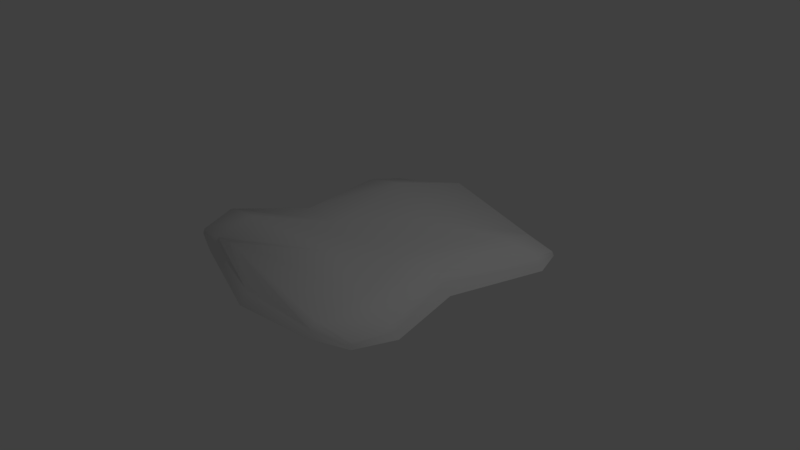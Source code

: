 # Source: Mud.blend  (saved by Blender 2.79.0; exported with 4.5.12 LTS)
import bpy
from mathutils import Matrix  # noqa: F401  (used for matrix-valued properties, if any)

bpy.ops.wm.read_factory_settings(use_empty=True)
scene = bpy.context.scene
scene.name = 'Scene'

# ---- collections
col_collection_1 = bpy.data.collections.new('Collection 1'); scene.collection.children.link(col_collection_1)

# ---- materials (node trees are filled in below, after node groups)
mat_material = bpy.data.materials.new('Material')
mat_material.alpha_threshold = 0.0
mat_material.use_transparent_shadow = False
mat_material.roughness = 0.5
mat_material.line_color = (0.0, 0.0, 0.0, 1.0)

# ---- material node trees

# ---- world
world_world = bpy.data.worlds.new('World'); scene.world = world_world
world_world.color = (0.05088, 0.05088, 0.05088)
world_world.use_sun_shadow = False
world_world.sun_shadow_jitter_overblur = 0.0
world_world.cycles.sampling_method = 'MANUAL'

# ---- cameras
cam_camera = bpy.data.cameras.new('Camera')
cam_camera.clip_end = 100.0
cam_camera.lens = 35.0
cam_camera.sensor_width = 32.0
cam_camera.sensor_height = 18.0
cam_camera.ortho_scale = 7.314
cam_camera.dof.focus_distance = 0.0
cam_camera.dof.aperture_fstop = 128.0

# ---- lights
light_lamp = bpy.data.lights.new('Lamp', 'POINT')
light_lamp.transmission_factor = 0.0
light_lamp.cutoff_distance = 30.0
light_lamp.energy = 100.0
light_lamp.shadow_buffer_clip_start = 1.001
light_lamp.shadow_soft_size = 0.1
light_lamp.shadow_maximum_resolution = 0.006
light_lamp.use_absolute_resolution = True

# ---- meshes
me_cube = bpy.data.meshes.new('Cube')
me_cube.from_pydata([(-2.007, -1.201, 0.01048), (-1.426, 1.899, 0.01542), (1.565, 1.798, -0.04625), (1.451, -1.543, 0.01048), (1.556, 1.789, -0.01468), (1.442, -1.532, 0.04488), (-1.998, -1.19, 0.04488), (-1.417, 1.891, 0.05078), (-0.9171, 2.011, 0.1085), (-1.498, -1.295, 0.1343), (1.574, 1.806, -0.0776), (-1.529, 1.394, 0.1441), (1.46, -1.553, -0.02407), (1.555, -1.024, 0.1343), (-2.016, -1.212, -0.02407), (-1.435, 1.907, -0.02006), (1.225, 0.002731, 0.2313), (-0.4171, 2.119, 0.2202), (-0.9984, -1.425, 0.298), (-1.225, 0.008945, 0.229), (-0.4171, 2.331, -0.0548), (-1.44, 0.003172, -0.01112), (-0.08847, -1.92, -6.104e-07), (1.44, 8.911e-05, -0.002415), (-5.989e-07, 0.02715, 0.1481), (1.668, 1.293, 0.1251), (1.056, 1.906, 0.008226), (0.9423, -1.636, 0.1343), (-2.111, -0.6828, 0.1343), (-0.9261, 2.12, -0.04529), (1.065, 2.016, -0.1334), (-0.4171, 2.225, 0.08021), (-1.646, 1.397, -0.01742), (-2.227, -0.7043, -0.02091), (-1.332, 0.006223, 0.1139), (-1.507, -1.424, -0.02091), (0.9514, -1.765, -0.02091), (-0.08847, -1.812, 0.1525), (1.671, -1.046, -0.02091), (1.785, 1.296, -0.02257), (1.332, 0.001106, 0.1226), (-5.765e-07, -0.5871, 0.2498), (-1.631e-07, 0.6816, 0.2411), (0.6124, 0.00966, 0.199), (-0.6124, 0.01896, 0.224), (-0.9733, 1.468, 0.2393), (1.112, 1.366, 0.1563), (0.9985, -1.047, 0.2177), (1.727, 1.295, 0.05257), (0.9469, -1.701, 0.05751), (-2.169, -0.6938, 0.05751), (1.061, 1.961, -0.06449), (-0.9216, 2.065, 0.03141), (-1.588, 1.396, 0.06398), (-1.503, -1.36, 0.05751), (1.613, -1.035, 0.05751), (-1.555, -0.7057, 0.2177)], [], [(2, 4, 25, 48), (56, 28, 6, 9), (55, 13, 5, 3), (54, 9, 6, 0), (53, 11, 7, 1), (26, 17, 42, 46), (52, 29, 15, 1), (51, 30, 20, 31), (4, 26, 46, 25), (17, 8, 45, 42), (42, 45, 44, 24), (50, 28, 19, 34), (16, 43, 47, 13), (13, 47, 27, 5), (49, 27, 18, 37), (25, 46, 43, 16), (8, 7, 11, 45), (48, 25, 16, 40), (47, 41, 18, 27), (46, 42, 24, 43), (45, 11, 19, 44), (10, 2, 48, 39), (43, 24, 41, 47), (39, 48, 40, 23), (36, 49, 37, 22), (12, 3, 49, 36), (3, 5, 27, 49), (33, 50, 34, 21), (14, 0, 50, 33), (0, 6, 28, 50), (26, 51, 31, 17), (4, 2, 51, 26), (2, 10, 30, 51), (8, 52, 1, 7), (17, 31, 52, 8), (31, 20, 29, 52), (32, 53, 1, 15), (21, 34, 53, 32), (34, 19, 11, 53), (35, 54, 0, 14), (22, 37, 54, 35), (37, 18, 9, 54), (38, 55, 3, 12), (23, 40, 55, 38), (40, 16, 13, 55), (41, 56, 9, 18), (24, 44, 56, 41), (44, 19, 28, 56)])
me_cube.polygons.foreach_set('use_smooth', [True] * 48)
me_cube.materials.append(mat_material)
me_cube.use_remesh_preserve_volume = False
me_cube.use_remesh_preserve_attributes = False
me_cube.use_mirror_vertex_groups = False
me_cube.update()

# ---- objects
ob_mud = bpy.data.objects.new('Mud', me_cube)
ob_lamp = bpy.data.objects.new('Lamp', light_lamp)
ob_camera = bpy.data.objects.new('Camera', cam_camera)

# ---- transforms, parenting, visibility, modifiers, constraints
ob_mud.location = (0.0, 0.0, 0.0)
ob_mud.lock_rotations_4d = False
ob_mud.empty_display_type = 'ARROWS'
ob_mud.lineart.crease_threshold = 0.0
ob_lamp.location = (4.076, 1.005, 5.904)
ob_lamp.rotation_euler = (0.6503, 0.05522, 1.866)
ob_lamp.lock_rotations_4d = False
ob_lamp.empty_display_type = 'ARROWS'
ob_lamp.color = (0.0, 0.0, 0.0, 0.0)
ob_lamp.lineart.crease_threshold = 0.0
ob_camera.location = (7.481, -6.508, 5.344)
ob_camera.rotation_euler = (1.109, 0.0, 0.8149)
ob_camera.lock_rotations_4d = False
ob_camera.empty_display_type = 'ARROWS'
ob_camera.color = (0.0, 0.0, 0.0, 0.0)
ob_camera.display_type = 'WIRE'
ob_camera.lineart.crease_threshold = 0.0

# ---- collection membership
col_collection_1.objects.link(ob_mud)
col_collection_1.objects.link(ob_lamp)
col_collection_1.objects.link(ob_camera)

# ---- scene / render settings (as saved in the file)
scene.camera = ob_camera
scene.frame_start = 1; scene.frame_end = 250; scene.frame_set(1)
scene.render.engine = 'BLENDER_EEVEE_NEXT'
scene.render.resolution_percentage = 50
scene.render.dither_intensity = 0.0
scene.cycles.use_denoising = False
scene.cycles.samples = 128
scene.cycles.sampling_pattern = 'TABULATED_SOBOL'
scene.cycles.use_adaptive_sampling = False
scene.cycles.use_light_tree = False
scene.cycles.blur_glossy = 0.0
scene.cycles.sample_clamp_indirect = 0.0
scene.view_settings.view_transform = 'Standard'
bpy.context.view_layer.update()
